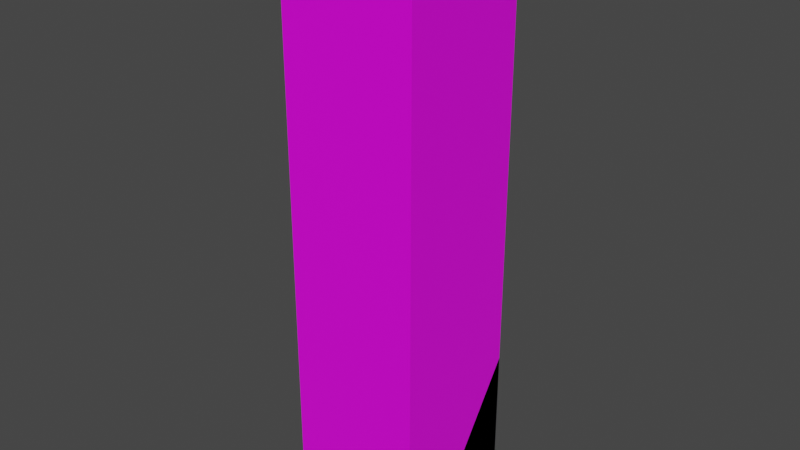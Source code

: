 # Source: PaloDeConcreto.blend  (saved by Blender 3.2.14; exported with 4.5.12 LTS)
import bpy
from mathutils import Matrix  # noqa: F401  (used for matrix-valued properties, if any)

bpy.ops.wm.read_factory_settings(use_empty=True)
scene = bpy.context.scene
scene.name = 'Scene'

# ---- collections
col_collection = bpy.data.collections.new('Collection'); scene.collection.children.link(col_collection)

# ---- images (referenced by path relative to the original .blend; pixels are not part of the script)
import os
ASSET_DIR = os.environ.get("B2B_ASSET_DIR", "")  # directory of the original .blend (textures are referenced by path, not embedded)
HERE = os.path.dirname(os.path.abspath(__file__))  # packed textures are extracted next to this script under _unpacked/

def load_image(name, relpath, width, height, colorspace="sRGB"):
    """Load a texture the original file referenced (path relative to the .blend, or extracted next to this script)."""
    p = next((c for c in (os.path.join(HERE, relpath), os.path.join(ASSET_DIR, relpath)) if relpath and os.path.exists(c)), "")
    if p:
        img = bpy.data.images.load(p, check_existing=True)
        img.name = name
    else:  # same state as the original file: an image datablock whose file is absent (Cycles renders it pink)
        img = bpy.data.images.new(name, width, height)
        img.source = "FILE"
        img.filepath = "//" + (relpath or name)
    img.colorspace_settings.name = colorspace
    return img
img_palodeconcreto = load_image('PaloDeCOncreto', 'PaloDeCOncreto.png', 1024, 1024, 'sRGB')

# ---- materials (node trees are filled in below, after node groups)
mat_concreto = bpy.data.materials.new('Concreto')
mat_concreto.alpha_threshold = 0.0
mat_concreto.use_transparent_shadow = False
mat_concreto.line_color = (0.0, 0.0, 0.0, 1.0)

# ---- material node trees
mat_concreto.use_nodes = True; mat_concreto.node_tree.nodes.clear()
_N = mat_concreto.node_tree.nodes; _L = mat_concreto.node_tree.links
n0 = _N.new('ShaderNodeOutputMaterial'); n0.name = 'Material Output'; n0.location = (300, 300)
n1 = _N.new('ShaderNodeBsdfPrincipled'); n1.name = 'Principled BSDF'; n1.location = (10, 300)
n1.distribution = 'GGX'
n1.subsurface_method = 'RANDOM_WALK_SKIN'
n1.inputs[2].default_value = 0.4
n1.inputs[3].default_value = 1.45
n1.inputs[27].default_value = (0.0, 0.0, 0.0, 1.0)
n1.inputs[28].default_value = 1.0
n2 = _N.new('ShaderNodeTexImage'); n2.name = 'Image Texture'; n2.location = (-368, 213)
n2.image = img_palodeconcreto
_L.new(n1.outputs[0], n0.inputs[0])
_L.new(n2.outputs[0], n1.inputs[0])
n0.is_active_output = True

# ---- world
world_world = bpy.data.worlds.new('World'); scene.world = world_world
world_world.use_nodes = True; world_world.node_tree.nodes.clear()
_N = world_world.node_tree.nodes; _L = world_world.node_tree.links
n0 = _N.new('ShaderNodeOutputWorld'); n0.name = 'World Output'; n0.location = (300, 300)
n1 = _N.new('ShaderNodeBackground'); n1.name = 'Background'; n1.location = (10, 300)
n1.inputs[0].default_value = (0.05088, 0.05088, 0.05088, 1.0)
_L.new(n1.outputs[0], n0.inputs[0])
n0.is_active_output = True
world_world.color = (0.05088, 0.05088, 0.05088)
world_world.use_sun_shadow = False
world_world.sun_shadow_jitter_overblur = 0.0

# ---- meshes
me_cube = bpy.data.meshes.new('Cube')
me_cube.from_pydata([(3.5, 3.5, 15.0), (3.5, 3.5, -15.0), (3.5, -3.5, 15.0), (3.5, -3.5, -15.0), (-3.5, 3.5, 15.0), (-3.5, 3.5, -15.0), (-3.5, -3.5, 15.0), (-3.5, -3.5, -15.0)], [], [(0, 4, 6, 2), (3, 2, 6, 7), (7, 6, 4, 5), (5, 1, 3, 7), (1, 0, 2, 3), (5, 4, 0, 1)])
_uv = me_cube.uv_layers.new(name='UVMap')
_uv.uv.foreach_set('vector', [0.6363, 0.1591, 0.4773, 0.1591, 0.4773, 7.976e-05, 0.6363, 7.976e-05, 0.1591, 0.8409, 0.1591, 0.1591, 0.3182, 0.1591, 0.3182, 0.8409, 0.3182, 0.8409, 0.3182, 0.1591, 0.4773, 0.1591, 0.4773, 0.8409, 0.4773, 0.8409, 0.6363, 0.8409, 0.6363, 0.9999, 0.4773, 0.9999, 8.037e-05, 0.8409, 7.976e-05, 0.1591, 0.1591, 0.1591, 0.1591, 0.8409, 0.4773, 0.8409, 0.4773, 0.1591, 0.6363, 0.1591, 0.6363, 0.8409])
me_cube.materials.append(mat_concreto)
me_cube.use_mirror_vertex_groups = False
me_cube.update()
me_cube_cell_004 = bpy.data.meshes.new('Cube_cell.004')
me_cube_cell_004.from_pydata([(4.402, -2.986, -10.37), (-2.598, -2.986, -10.37), (4.402, -0.9662, -10.37), (4.402, 4.014, -3.005), (-2.598, 1.174, -10.37), (-2.598, 4.014, -6.172), (-2.598, 3.589, 4.843), (-2.598, 4.014, 4.652), (4.402, 4.014, 3.913), (-1.9, -2.986, 7.714), (4.402, -2.986, 7.048), (-2.598, -2.986, 7.45), (-1.926, -2.986, 7.717), (-2.598, -1.94, 7.318), (4.402, -0.9662, -10.37), (4.402, 4.014, -3.005), (-2.598, 1.174, -10.37), (-2.598, 4.014, -6.172), (-2.598, 3.589, 4.843), (-2.598, 4.014, 4.652), (4.402, 4.014, 3.913), (4.402, -2.986, 7.048), (-2.598, -2.986, 7.45), (-1.926, -2.986, 7.717), (-2.598, -1.94, 7.318), (-1.9, -2.986, 7.714)], [], [(17, 15, 14, 16), (23, 24, 11), (23, 25, 6, 24), (22, 1, 0, 21, 9, 12), (1, 22, 13, 18, 19, 5, 4), (0, 1, 4, 2), (21, 0, 2, 3, 20), (3, 5, 19, 20), (25, 10, 8, 7, 6)])
_k = set([(2, 3), (2, 4), (3, 5), (4, 5), (6, 7), (6, 24), (7, 8), (8, 10), (9, 12), (9, 21), (10, 25), (11, 23), (11, 24), (12, 22), (13, 18), (13, 22), (14, 15), (14, 16), (15, 17), (16, 17), (18, 19), (19, 20), (20, 21), (23, 25)])
me_cube_cell_004.attributes.new('sharp_edge', 'BOOLEAN', 'EDGE').data.foreach_set('value', [ (min(e.vertices), max(e.vertices)) in _k for e in me_cube_cell_004.edges])
_uv = me_cube_cell_004.uv_layers.new(name='UVMap')
_uv.uv.foreach_set('vector', [0.995, 0.007014, 0.993, 0.009808, 0.9929, 0.9903, 0.01877, 0.007032, 0.04223, 0.0, 0.9338, 0.0, 0.9331, 0.8903, 0.9578, 0.0, 1.0, 0.006978, 1.0, 0.9331, 0.0662, 0.0, 0.3182, 0.4359, 0.3182, 0.8409, 0.1591, 0.8409, 0.1591, 0.4451, 0.3023, 0.4299, 0.303, 0.4299, 0.3182, 0.8409, 0.3182, 0.4359, 0.342, 0.4389, 0.4676, 0.4952, 0.4773, 0.4995, 0.4773, 0.7455, 0.4127, 0.8409, 0.6363, 0.9999, 0.4773, 0.9999, 0.4773, 0.9054, 0.6363, 0.954, 0.1591, 0.4451, 0.1591, 0.8409, 0.1133, 0.8409, 8.022e-05, 0.6735, 8.008e-05, 0.5163, 0.6363, 0.6735, 0.4773, 0.7455, 0.4773, 0.4995, 0.6363, 0.5163, 0.993, 0.0, 0.9921, 0.007061, 0.9993, 0.9923, 0.01334, 0.006363, 0.06691, 0.0])
me_cube_cell_004.materials.append(mat_concreto)
me_cube_cell_004.update()
me_cube_cell_005 = bpy.data.meshes.new('Cube_cell.005')
me_cube_cell_005.from_pydata([(-0.4129, -0.6714, 6.067), (-0.4129, -0.6714, -6.112), (0.2571, -0.6714, -5.846), (-0.4129, 0.3733, -6.243), (1.395, -0.6714, 6.067), (-0.4129, 2.312, 6.067), (-0.4129, -0.6714, -6.112), (0.2571, -0.6714, -5.846), (1.395, -0.6714, 6.067), (-0.4129, 2.312, 6.067), (-0.4129, 0.3733, -6.243)], [], [(7, 1, 10), (9, 0, 8), (0, 6, 2, 8), (3, 6, 0, 9), (4, 7, 10, 5)])
_k = set([(1, 7), (1, 10), (2, 6), (2, 8), (3, 6), (3, 9), (4, 5), (4, 7), (5, 10), (8, 9)])
me_cube_cell_005.attributes.new('sharp_edge', 'BOOLEAN', 'EDGE').data.foreach_set('value', [ (min(e.vertices), max(e.vertices)) in _k for e in me_cube_cell_005.edges])
_uv = me_cube_cell_005.uv_layers.new(name='UVMap')
_uv.uv.foreach_set('vector', [1.0, 0.9569, 0.1096, 0.06665, 1.0, 0.06609, 0.4773, 0.06789, 0.4773, 7.976e-05, 0.5183, 7.976e-05, 0.3182, 0.1591, 0.3182, 0.4359, 0.303, 0.4298, 0.2771, 0.1591, 0.342, 0.4389, 0.3182, 0.4359, 0.3182, 0.1591, 0.386, 0.1591, 0.9855, 0.004029, 0.9569, 0.9569, 0.06609, 0.06609, 0.03043, 0.004052])
me_cube_cell_005.materials.append(mat_concreto)
me_cube_cell_005.update()
me_cube_cell_001 = bpy.data.meshes.new('Cube_cell.001')
me_cube_cell_001.from_pydata([(3.5, 1.303, -1.926), (-3.5, 1.303, -1.926), (-3.5, 1.303, 2.269), (-3.5, -1.535, -1.926), (3.5, -3.676, -1.926), (3.5, 1.303, 5.434), (-3.5, -1.535, -1.926), (3.5, -3.676, -1.926), (3.5, 1.303, 5.434), (-3.5, 1.303, 2.269)], [], [(1, 6, 9), (6, 1, 0, 7), (7, 0, 8), (0, 1, 9, 8), (5, 2, 3, 4)])
_k = set([(2, 3), (2, 5), (3, 4), (4, 5), (6, 7), (6, 9), (7, 8), (8, 9)])
me_cube_cell_001.attributes.new('sharp_edge', 'BOOLEAN', 'EDGE').data.foreach_set('value', [ (min(e.vertices), max(e.vertices)) in _k for e in me_cube_cell_001.edges])
_uv = me_cube_cell_001.uv_layers.new(name='UVMap')
_uv.uv.foreach_set('vector', [0.4773, 0.8409, 0.4128, 0.8409, 0.4773, 0.7455, 0.4773, 0.9053, 0.4773, 0.8409, 0.6363, 0.8409, 0.6363, 0.954, 0.1132, 0.8409, 8.037e-05, 0.8409, 8.022e-05, 0.6736, 0.6363, 0.8409, 0.4773, 0.8409, 0.4773, 0.7455, 0.6363, 0.6736, 0.993, 0.9871, 0.9827, 0.9757, 0.006989, 0.006686, 0.993, 0.006725])
me_cube_cell_001.materials.append(mat_concreto)
me_cube_cell_001.update()
me_cube_cell_002 = bpy.data.meshes.new('Cube_cell.002')
me_cube_cell_002.from_pydata([(3.952, 3.796, 6.75), (3.952, -3.204, 6.75), (-3.048, 3.796, 6.75), (-1.238, -3.204, 6.75), (-3.048, -0.2153, 6.75), (-3.048, -2.155, -5.562), (-2.376, -3.204, -5.163), (-3.048, 3.796, -8.227), (3.952, 3.796, -8.966), (3.952, -3.204, -5.831), (-2.376, -3.204, -5.163), (-1.238, -3.204, 6.75), (-3.048, -0.2153, 6.75), (-3.048, -2.155, -5.562), (-3.048, 3.796, -8.227), (3.952, 3.796, -8.966), (3.952, -3.204, -5.831)], [], [(12, 13, 10, 11), (15, 9, 10, 13, 14), (3, 1, 0, 2, 4), (16, 1, 3, 6), (5, 4, 2, 7), (8, 0, 1, 16), (7, 2, 0, 8)])
_k = set([(3, 4), (3, 6), (4, 5), (5, 7), (6, 16), (7, 8), (8, 16), (9, 10), (9, 15), (10, 11), (11, 12), (12, 13), (13, 14), (14, 15)])
me_cube_cell_002.attributes.new('sharp_edge', 'BOOLEAN', 'EDGE').data.foreach_set('value', [ (min(e.vertices), max(e.vertices)) in _k for e in me_cube_cell_002.edges])
_uv = me_cube_cell_002.uv_layers.new(name='UVMap')
_uv.uv.foreach_set('vector', [0.03045, 0.02642, 0.06581, 0.0, 0.9574, 0.0, 0.9857, 0.9817, 0.9993, 0.007018, 0.993, 0.007871, 0.9574, 0.9574, 0.06581, 0.06581, 0.01334, 0.007018, 0.5184, 7.976e-05, 0.6363, 7.976e-05, 0.6363, 0.1591, 0.4773, 0.1591, 0.4773, 0.06799, 0.1591, 0.445, 0.1591, 0.1591, 0.2771, 0.1591, 0.3029, 0.4298, 0.342, 0.4389, 0.3861, 0.1591, 0.4773, 0.1591, 0.4773, 0.4995, 8.008e-05, 0.5163, 7.976e-05, 0.1591, 0.1591, 0.1591, 0.1591, 0.445, 0.4773, 0.4995, 0.4773, 0.1591, 0.6363, 0.1591, 0.6363, 0.5163])
me_cube_cell_002.materials.append(mat_concreto)
me_cube_cell_002.update()

# ---- objects
ob_cube = bpy.data.objects.new('Cube', me_cube)
ob_cube_cell = bpy.data.objects.new('Cube_cell', me_cube_cell_004)
ob_cube_cell_001 = bpy.data.objects.new('Cube_cell.001', me_cube_cell_005)
ob_cube_cell_002 = bpy.data.objects.new('Cube_cell.002', me_cube_cell_001)
ob_cube_cell_003 = bpy.data.objects.new('Cube_cell.003', me_cube_cell_002)

# ---- transforms, parenting, visibility, modifiers, constraints
ob_cube.location = (0.0, 0.0, 15.0)
ob_cube.lock_rotations_4d = False
ob_cube.empty_display_type = 'ARROWS'
ob_cube.lineart.crease_threshold = 0.0
ob_cube_cell.location = (-0.9022, -0.5143, 10.37)
ob_cube_cell_001.location = (-3.087, -2.829, 23.93)
ob_cube_cell_002.location = (0.0, 2.197, 1.926)
ob_cube_cell_003.location = (-0.4517, -0.2963, 23.25)

# ---- collection membership
col_collection.objects.link(ob_cube)
col_collection.objects.link(ob_cube_cell)
col_collection.objects.link(ob_cube_cell_001)
col_collection.objects.link(ob_cube_cell_002)
col_collection.objects.link(ob_cube_cell_003)

# ---- scene / render settings (as saved in the file)
scene.frame_start = 1; scene.frame_end = 250; scene.frame_set(1)
scene.render.engine = 'BLENDER_EEVEE_NEXT'
scene.cycles.sampling_pattern = 'TABULATED_SOBOL'
scene.cycles.use_light_tree = False
scene.view_settings.view_transform = 'Filmic'
bpy.context.view_layer.update()

# ---- added for rendering (the .blend has no active camera and no usable light): camera, sun
cam_auto = bpy.data.cameras.new('AutoCamera')
cam_auto.lens = 50.0
cam_auto.sensor_width = 36.0
cam_auto.clip_end = 1000.0
ob_auto_camera = bpy.data.objects.new('AutoCamera', cam_auto)
scene.collection.objects.link(ob_auto_camera)
ob_auto_camera.location = (29.2289, -35.0747, 38.3831)
ob_auto_camera.rotation_euler = (1.09748, -7.21219e-08, 0.694738)
scene.camera = ob_auto_camera
light_auto_sun = bpy.data.lights.new('AutoSun', 'SUN')
light_auto_sun.energy = 3.0
light_auto_sun.angle = 0.0523599
ob_auto_sun = bpy.data.objects.new('AutoSun', light_auto_sun)
scene.collection.objects.link(ob_auto_sun)
ob_auto_sun.rotation_euler = (0.872665, 0.174533, 0.523599)
bpy.context.view_layer.update()
